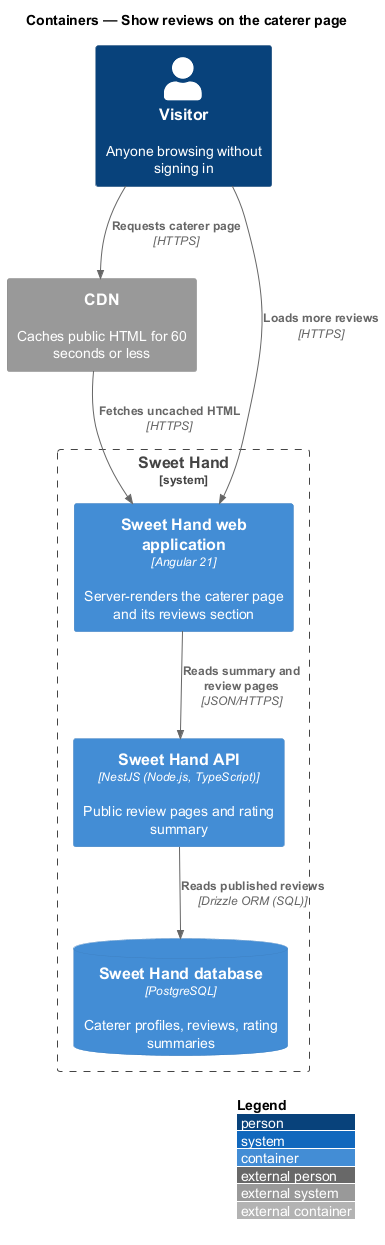

The diagram above was rendered by PlantUML. Its source (embedded in the PNG):
@startuml
!include <C4/C4_Container>
LAYOUT_WITH_LEGEND()
title Containers — Show reviews on the caterer page

Person(visitor, "Visitor", "Anyone browsing without signing in")
System_Ext(cdn, "CDN", "Caches public HTML for 60 seconds or less")
System_Boundary(sweethand, "Sweet Hand") {
  Container(web, "Sweet Hand web application", "Angular 21", "Server-renders the caterer page and its reviews section")
  Container(api, "Sweet Hand API", "NestJS (Node.js, TypeScript)", "Public review pages and rating summary")
  ContainerDb(db, "Sweet Hand database", "PostgreSQL", "Caterer profiles, reviews, rating summaries")
}
Rel(visitor, cdn, "Requests caterer page", "HTTPS")
Rel(cdn, web, "Fetches uncached HTML", "HTTPS")
Rel(visitor, web, "Loads more reviews", "HTTPS")
Rel(web, api, "Reads summary and review pages", "JSON/HTTPS")
Rel(api, db, "Reads published reviews", "Drizzle ORM (SQL)")
@enduml